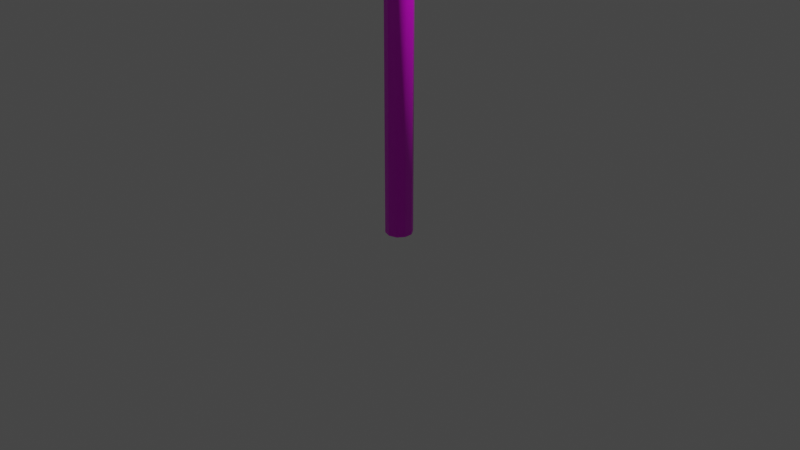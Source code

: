 # Source: yieldsign.blend  (saved by Blender 3.0.42; exported with 4.5.12 LTS)
import bpy
from mathutils import Matrix  # noqa: F401  (used for matrix-valued properties, if any)

bpy.ops.wm.read_factory_settings(use_empty=True)
scene = bpy.context.scene
scene.name = 'Scene'

# ---- collections
col_collection = bpy.data.collections.new('Collection'); scene.collection.children.link(col_collection)

# ---- images (referenced by path relative to the original .blend; pixels are not part of the script)
import os
ASSET_DIR = os.environ.get("B2B_ASSET_DIR", "")  # directory of the original .blend (textures are referenced by path, not embedded)
HERE = os.path.dirname(os.path.abspath(__file__))  # packed textures are extracted next to this script under _unpacked/

def load_image(name, relpath, width, height, colorspace="sRGB"):
    """Load a texture the original file referenced (path relative to the .blend, or extracted next to this script)."""
    p = next((c for c in (os.path.join(HERE, relpath), os.path.join(ASSET_DIR, relpath)) if relpath and os.path.exists(c)), "")
    if p:
        img = bpy.data.images.load(p, check_existing=True)
        img.name = name
    else:  # same state as the original file: an image datablock whose file is absent (Cycles renders it pink)
        img = bpy.data.images.new(name, width, height)
        img.source = "FILE"
        img.filepath = "//" + (relpath or name)
    img.colorspace_settings.name = colorspace
    return img
img_humancrossing_png = load_image('humancrossing.png', 'yieldtexturevariants/humancrossingbase.png', 1024, 1024, 'sRGB')

# ---- materials (node trees are filled in below, after node groups)
mat_yieldsign = bpy.data.materials.new('yieldsign')
mat_yieldsign.use_transparent_shadow = False

# ---- material node trees
mat_yieldsign.use_nodes = True; mat_yieldsign.node_tree.nodes.clear()
_N = mat_yieldsign.node_tree.nodes; _L = mat_yieldsign.node_tree.links
n0 = _N.new('ShaderNodeBsdfPrincipled'); n0.name = 'Principled BSDF'; n0.location = (10, 300)
n0.distribution = 'GGX'
n0.subsurface_method = 'RANDOM_WALK_SKIN'
n0.inputs[3].default_value = 1.45
n0.inputs[27].default_value = (0.0, 0.0, 0.0, 1.0)
n0.inputs[28].default_value = 1.0
n1 = _N.new('ShaderNodeOutputMaterial'); n1.name = 'Material Output'; n1.location = (300, 300)
n2 = _N.new('ShaderNodeTexImage'); n2.name = 'Image Texture'; n2.location = (-280, 280)
n2.image = img_humancrossing_png
n2.interpolation = 'Closest'
_L.new(n0.outputs[0], n1.inputs[0])
_L.new(n2.outputs[0], n0.inputs[0])
n1.is_active_output = True

# ---- world
world_world = bpy.data.worlds.new('World'); scene.world = world_world
world_world.use_nodes = True; world_world.node_tree.nodes.clear()
_N = world_world.node_tree.nodes; _L = world_world.node_tree.links
n0 = _N.new('ShaderNodeOutputWorld'); n0.name = 'World Output'; n0.location = (300, 300)
n1 = _N.new('ShaderNodeBackground'); n1.name = 'Background'; n1.location = (10, 300)
n1.inputs[0].default_value = (0.05088, 0.05088, 0.05088, 1.0)
_L.new(n1.outputs[0], n0.inputs[0])
n0.is_active_output = True
world_world.color = (0.05088, 0.05088, 0.05088)
world_world.use_sun_shadow = False
world_world.sun_shadow_jitter_overblur = 0.0

# ---- cameras
cam_camera = bpy.data.cameras.new('Camera')
cam_camera.clip_end = 100.0
cam_camera.ortho_scale = 7.314

# ---- lights
light_light = bpy.data.lights.new('Light', 'POINT')
light_light.transmission_factor = 0.0
light_light.energy = 1000.0
light_light.shadow_soft_size = 0.1
light_light.shadow_maximum_resolution = 0.006
light_light.use_absolute_resolution = True

# ---- meshes
me_cylinder = bpy.data.meshes.new('Cylinder')
me_cylinder.from_pydata([(-5.845e-10, 0.1431, -0.1431), (-5.845e-10, 0.1431, 12.01), (0.08414, 0.1158, -0.1431), (0.08414, 0.1158, 12.01), (0.1361, 0.04423, -0.1431), (0.1361, 0.04423, 12.01), (0.1361, -0.04423, -0.1431), (0.1361, -0.04423, 12.01), (0.08414, -0.1158, -0.1431), (0.08414, -0.1158, 12.01), (-1.31e-08, -0.1431, -0.1431), (-1.31e-08, -0.1431, 12.01), (-0.08414, -0.1158, -0.1431), (-0.08414, -0.1158, 12.01), (-0.1361, -0.04423, -0.1431), (-0.1361, -0.04423, 12.01), (-0.1361, 0.04423, -0.1431), (-0.1361, 0.04423, 12.01), (-0.08414, 0.1158, -0.1431), (-0.08414, 0.1158, 12.01), (0.3115, 0.008493, 14.04), (0.3181, -1.995, 10.6), (0.3262, 1.986, 10.59), (0.1078, -1.994, 10.6), (0.1012, 0.008919, 14.04), (0.1159, 1.986, 10.59)], [], [(0, 1, 3, 2), (2, 3, 5, 4), (4, 5, 7, 6), (6, 7, 9, 8), (8, 9, 11, 10), (10, 11, 13, 12), (12, 13, 15, 14), (14, 15, 17, 16), (3, 1, 19, 17, 15, 13, 11, 9, 7, 5), (16, 17, 19, 18), (18, 19, 1, 0), (0, 2, 4, 6, 8, 10, 12, 14, 16, 18), (20, 21, 22), (24, 25, 23), (22, 25, 24, 20), (21, 23, 25, 22), (20, 24, 23, 21)])
me_cylinder.polygons.foreach_set('use_smooth', [True] * 17)
_uv = me_cylinder.uv_layers.new(name='UVMap')
_uv.uv.foreach_set('vector', [0.9084, 0.3236, 0.9084, 0.9807, 0.8969, 0.9807, 0.8969, 0.3237, 0.8969, 0.3237, 0.8969, 0.9807, 0.8854, 0.9808, 0.8854, 0.3237, 0.8854, 0.3237, 0.8854, 0.9808, 0.874, 0.9809, 0.874, 0.3238, 0.874, 0.3238, 0.874, 0.9809, 0.8625, 0.981, 0.8625, 0.3239, 0.8625, 0.3239, 0.8625, 0.981, 0.851, 0.9811, 0.851, 0.324, 0.851, 0.324, 0.851, 0.9811, 0.8395, 0.9812, 0.8395, 0.3241, 0.9542, 0.3232, 0.9542, 0.9803, 0.9428, 0.9804, 0.9428, 0.3233, 0.9428, 0.3233, 0.9428, 0.9804, 0.9313, 0.9805, 0.9313, 0.3234, 0.922, 0.2923, 0.922, 0.2997, 0.9177, 0.3057, 0.9106, 0.3079, 0.9036, 0.3057, 0.8992, 0.2997, 0.8992, 0.2923, 0.9036, 0.2863, 0.9106, 0.284, 0.9177, 0.2863, 0.9313, 0.3234, 0.9313, 0.9805, 0.9198, 0.9806, 0.9198, 0.3235, 0.9198, 0.3235, 0.9198, 0.9806, 0.9084, 0.9807, 0.9084, 0.3236, 0.9407, 0.3057, 0.9336, 0.3079, 0.9266, 0.3057, 0.9222, 0.2997, 0.9222, 0.2923, 0.9266, 0.2863, 0.9336, 0.284, 0.9407, 0.2863, 0.945, 0.2923, 0.945, 0.2997, 0.32, 0.6017, 0.1511, 0.889, 0.4844, 0.8916, 0.3101, 0.3249, 0.5988, 0.4915, 0.5988, 0.1582, 0.7031, 0.4124, 0.7184, 0.4124, 0.7184, 0.1226, 0.7031, 0.1226, 0.7031, 0.7023, 0.7184, 0.7023, 0.7184, 0.4124, 0.7031, 0.4124, 0.7031, 0.9922, 0.7184, 0.9922, 0.7184, 0.7023, 0.7031, 0.7023])
me_cylinder.materials.append(mat_yieldsign)
me_cylinder.use_remesh_fix_poles = True
me_cylinder.use_remesh_preserve_attributes = False
me_cylinder.update()

# ---- objects
ob_light = bpy.data.objects.new('Light', light_light)
ob_camera = bpy.data.objects.new('Camera', cam_camera)
ob_cylinder = bpy.data.objects.new('Cylinder', me_cylinder)

# ---- transforms, parenting, visibility, modifiers, constraints
ob_light.location = (4.076, 1.005, 5.904)
ob_light.rotation_euler = (0.6503, 0.05522, 1.866)
ob_light.lock_rotations_4d = False
ob_light.empty_display_type = 'ARROWS'
ob_light.color = (0.0, 0.0, 0.0, 0.0)
ob_light.lineart.crease_threshold = 0.0
ob_camera.location = (7.359, -6.926, 4.958)
ob_camera.rotation_euler = (1.109, 0.0, 0.8149)
ob_camera.lock_rotations_4d = False
ob_camera.empty_display_type = 'ARROWS'
ob_camera.color = (0.0, 0.0, 0.0, 0.0)
ob_camera.display_type = 'WIRE'
ob_camera.lineart.crease_threshold = 0.0
ob_cylinder.location = (0.0, 0.0, 0.0)

# ---- collection membership
col_collection.objects.link(ob_light)
col_collection.objects.link(ob_camera)
col_collection.objects.link(ob_cylinder)

# ---- scene / render settings (as saved in the file)
scene.camera = ob_camera
scene.frame_start = 1; scene.frame_end = 250; scene.frame_set(1)
scene.render.engine = 'BLENDER_EEVEE_NEXT'
scene.cycles.sampling_pattern = 'TABULATED_SOBOL'
scene.cycles.use_light_tree = False
scene.view_settings.view_transform = 'Filmic'
bpy.context.view_layer.update()
